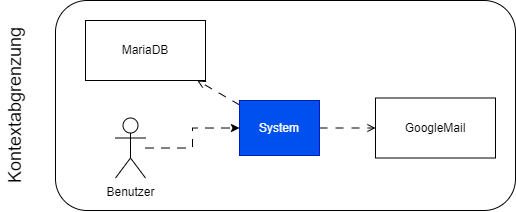

The diagram above was exported from draw.io. Its source (the exported page's mxGraphModel, read from the mxfile embedded in the PNG):
<mxGraphModel dx="988" dy="570" grid="1" gridSize="10" guides="1" tooltips="1" connect="1" arrows="1" fold="1" page="1" pageScale="1" pageWidth="827" pageHeight="1169" math="0" shadow="0">
  <root>
    <mxCell id="0" />
    <mxCell id="1" parent="0" />
    <mxCell id="An2jUEhZGsqljUN0XNoE-1" value="" style="rounded=1;whiteSpace=wrap;html=1;" vertex="1" parent="1">
      <mxGeometry x="190" y="50" width="460" height="210" as="geometry" />
    </mxCell>
    <mxCell id="An2jUEhZGsqljUN0XNoE-2" value="&lt;font style=&quot;font-size: 18px;&quot;&gt;Kontextabgrenzung&lt;/font&gt;" style="text;html=1;strokeColor=none;fillColor=none;align=center;verticalAlign=middle;whiteSpace=wrap;rounded=0;rotation=-90;" vertex="1" parent="1">
      <mxGeometry x="90" y="140" width="120" height="30" as="geometry" />
    </mxCell>
    <mxCell id="An2jUEhZGsqljUN0XNoE-10" style="rounded=0;orthogonalLoop=1;jettySize=auto;html=1;startArrow=none;startFill=0;endArrow=open;endFill=0;dashed=1;dashPattern=8 8;" edge="1" parent="1" source="An2jUEhZGsqljUN0XNoE-3" target="An2jUEhZGsqljUN0XNoE-4">
      <mxGeometry relative="1" as="geometry" />
    </mxCell>
    <mxCell id="An2jUEhZGsqljUN0XNoE-11" style="edgeStyle=orthogonalEdgeStyle;rounded=0;orthogonalLoop=1;jettySize=auto;html=1;startArrow=none;startFill=0;dashed=1;dashPattern=8 8;endArrow=open;endFill=0;" edge="1" parent="1" source="An2jUEhZGsqljUN0XNoE-3" target="An2jUEhZGsqljUN0XNoE-5">
      <mxGeometry relative="1" as="geometry" />
    </mxCell>
    <mxCell id="An2jUEhZGsqljUN0XNoE-3" value="System" style="rounded=0;whiteSpace=wrap;html=1;fillColor=#0050ef;fontColor=#ffffff;strokeColor=#001DBC;" vertex="1" parent="1">
      <mxGeometry x="374" y="150" width="80" height="55" as="geometry" />
    </mxCell>
    <mxCell id="An2jUEhZGsqljUN0XNoE-4" value="MariaDB" style="rounded=0;whiteSpace=wrap;html=1;" vertex="1" parent="1">
      <mxGeometry x="220" y="70" width="120" height="60" as="geometry" />
    </mxCell>
    <mxCell id="An2jUEhZGsqljUN0XNoE-5" value="GoogleMail" style="rounded=0;whiteSpace=wrap;html=1;" vertex="1" parent="1">
      <mxGeometry x="510" y="147.5" width="120" height="60" as="geometry" />
    </mxCell>
    <mxCell id="An2jUEhZGsqljUN0XNoE-9" style="edgeStyle=orthogonalEdgeStyle;rounded=0;orthogonalLoop=1;jettySize=auto;html=1;dashed=1;dashPattern=8 8;" edge="1" parent="1" source="An2jUEhZGsqljUN0XNoE-6" target="An2jUEhZGsqljUN0XNoE-3">
      <mxGeometry relative="1" as="geometry" />
    </mxCell>
    <mxCell id="An2jUEhZGsqljUN0XNoE-6" value="Benutzer" style="shape=umlActor;verticalLabelPosition=bottom;verticalAlign=top;html=1;outlineConnect=0;" vertex="1" parent="1">
      <mxGeometry x="250" y="167.5" width="30" height="60" as="geometry" />
    </mxCell>
  </root>
</mxGraphModel>